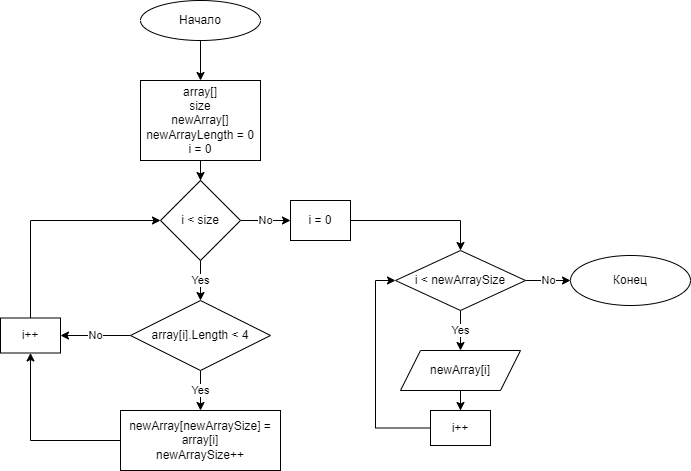

The diagram above was exported from draw.io. Its source (the exported page's mxGraphModel, read from the mxfile embedded in the PNG):
<mxGraphModel dx="1381" dy="795" grid="1" gridSize="10" guides="1" tooltips="1" connect="1" arrows="1" fold="1" page="1" pageScale="1" pageWidth="827" pageHeight="1169" math="0" shadow="0">
  <root>
    <mxCell id="0" />
    <mxCell id="1" parent="0" />
    <mxCell id="BXwEanPLyeDcdGsMDQZs-3" style="edgeStyle=orthogonalEdgeStyle;rounded=0;orthogonalLoop=1;jettySize=auto;html=1;exitX=0.5;exitY=1;exitDx=0;exitDy=0;" edge="1" parent="1" source="BXwEanPLyeDcdGsMDQZs-1" target="BXwEanPLyeDcdGsMDQZs-2">
      <mxGeometry relative="1" as="geometry" />
    </mxCell>
    <mxCell id="BXwEanPLyeDcdGsMDQZs-1" value="Начало" style="ellipse;whiteSpace=wrap;html=1;" vertex="1" parent="1">
      <mxGeometry x="190" y="50" width="120" height="40" as="geometry" />
    </mxCell>
    <mxCell id="BXwEanPLyeDcdGsMDQZs-5" value="" style="edgeStyle=orthogonalEdgeStyle;rounded=0;orthogonalLoop=1;jettySize=auto;html=1;" edge="1" parent="1" source="BXwEanPLyeDcdGsMDQZs-2" target="BXwEanPLyeDcdGsMDQZs-4">
      <mxGeometry relative="1" as="geometry" />
    </mxCell>
    <mxCell id="BXwEanPLyeDcdGsMDQZs-2" value="array[]&lt;br&gt;size&lt;br&gt;newArray[]&lt;br&gt;newArrayLength = 0&lt;br&gt;i = 0" style="rounded=0;whiteSpace=wrap;html=1;" vertex="1" parent="1">
      <mxGeometry x="190" y="130" width="120" height="80" as="geometry" />
    </mxCell>
    <mxCell id="BXwEanPLyeDcdGsMDQZs-7" value="Yes" style="edgeStyle=orthogonalEdgeStyle;rounded=0;orthogonalLoop=1;jettySize=auto;html=1;" edge="1" parent="1" source="BXwEanPLyeDcdGsMDQZs-4" target="BXwEanPLyeDcdGsMDQZs-6">
      <mxGeometry relative="1" as="geometry">
        <Array as="points">
          <mxPoint x="250" y="330" />
          <mxPoint x="250" y="330" />
        </Array>
      </mxGeometry>
    </mxCell>
    <mxCell id="BXwEanPLyeDcdGsMDQZs-15" value="No" style="edgeStyle=orthogonalEdgeStyle;rounded=0;orthogonalLoop=1;jettySize=auto;html=1;" edge="1" parent="1" source="BXwEanPLyeDcdGsMDQZs-4" target="BXwEanPLyeDcdGsMDQZs-14">
      <mxGeometry relative="1" as="geometry" />
    </mxCell>
    <mxCell id="BXwEanPLyeDcdGsMDQZs-4" value="i &amp;lt; size" style="rhombus;whiteSpace=wrap;html=1;" vertex="1" parent="1">
      <mxGeometry x="210" y="230" width="80" height="80" as="geometry" />
    </mxCell>
    <mxCell id="BXwEanPLyeDcdGsMDQZs-9" value="Yes" style="edgeStyle=orthogonalEdgeStyle;rounded=0;orthogonalLoop=1;jettySize=auto;html=1;" edge="1" parent="1" source="BXwEanPLyeDcdGsMDQZs-6" target="BXwEanPLyeDcdGsMDQZs-8">
      <mxGeometry relative="1" as="geometry" />
    </mxCell>
    <mxCell id="BXwEanPLyeDcdGsMDQZs-11" value="No" style="edgeStyle=orthogonalEdgeStyle;rounded=0;orthogonalLoop=1;jettySize=auto;html=1;" edge="1" parent="1" source="BXwEanPLyeDcdGsMDQZs-6" target="BXwEanPLyeDcdGsMDQZs-10">
      <mxGeometry relative="1" as="geometry" />
    </mxCell>
    <mxCell id="BXwEanPLyeDcdGsMDQZs-6" value="array[i].Length &amp;lt; 4" style="rhombus;whiteSpace=wrap;html=1;" vertex="1" parent="1">
      <mxGeometry x="180" y="350" width="140" height="70" as="geometry" />
    </mxCell>
    <mxCell id="BXwEanPLyeDcdGsMDQZs-12" style="edgeStyle=orthogonalEdgeStyle;rounded=0;orthogonalLoop=1;jettySize=auto;html=1;entryX=0.5;entryY=1;entryDx=0;entryDy=0;" edge="1" parent="1" source="BXwEanPLyeDcdGsMDQZs-8" target="BXwEanPLyeDcdGsMDQZs-10">
      <mxGeometry relative="1" as="geometry" />
    </mxCell>
    <mxCell id="BXwEanPLyeDcdGsMDQZs-8" value="newArray[newArraySize] = array[i]&lt;br&gt;newArraySize++" style="rounded=0;whiteSpace=wrap;html=1;" vertex="1" parent="1">
      <mxGeometry x="170" y="460" width="160" height="60" as="geometry" />
    </mxCell>
    <mxCell id="BXwEanPLyeDcdGsMDQZs-13" style="edgeStyle=orthogonalEdgeStyle;rounded=0;orthogonalLoop=1;jettySize=auto;html=1;entryX=0;entryY=0.5;entryDx=0;entryDy=0;" edge="1" parent="1" source="BXwEanPLyeDcdGsMDQZs-10" target="BXwEanPLyeDcdGsMDQZs-4">
      <mxGeometry relative="1" as="geometry">
        <Array as="points">
          <mxPoint x="80" y="270" />
        </Array>
      </mxGeometry>
    </mxCell>
    <mxCell id="BXwEanPLyeDcdGsMDQZs-10" value="i++" style="rounded=0;whiteSpace=wrap;html=1;" vertex="1" parent="1">
      <mxGeometry x="50" y="367.5" width="60" height="35" as="geometry" />
    </mxCell>
    <mxCell id="BXwEanPLyeDcdGsMDQZs-17" value="" style="edgeStyle=orthogonalEdgeStyle;rounded=0;orthogonalLoop=1;jettySize=auto;html=1;" edge="1" parent="1" source="BXwEanPLyeDcdGsMDQZs-14" target="BXwEanPLyeDcdGsMDQZs-16">
      <mxGeometry relative="1" as="geometry" />
    </mxCell>
    <mxCell id="BXwEanPLyeDcdGsMDQZs-14" value="i = 0" style="rounded=0;whiteSpace=wrap;html=1;" vertex="1" parent="1">
      <mxGeometry x="340" y="250" width="60" height="40" as="geometry" />
    </mxCell>
    <mxCell id="BXwEanPLyeDcdGsMDQZs-27" value="Yes" style="edgeStyle=orthogonalEdgeStyle;rounded=0;orthogonalLoop=1;jettySize=auto;html=1;entryX=0.5;entryY=0;entryDx=0;entryDy=0;" edge="1" parent="1" source="BXwEanPLyeDcdGsMDQZs-16" target="BXwEanPLyeDcdGsMDQZs-18">
      <mxGeometry relative="1" as="geometry" />
    </mxCell>
    <mxCell id="BXwEanPLyeDcdGsMDQZs-30" value="No" style="edgeStyle=orthogonalEdgeStyle;rounded=0;orthogonalLoop=1;jettySize=auto;html=1;" edge="1" parent="1" source="BXwEanPLyeDcdGsMDQZs-16" target="BXwEanPLyeDcdGsMDQZs-29">
      <mxGeometry relative="1" as="geometry" />
    </mxCell>
    <mxCell id="BXwEanPLyeDcdGsMDQZs-16" value="i &amp;lt; newArraySize" style="rhombus;whiteSpace=wrap;html=1;" vertex="1" parent="1">
      <mxGeometry x="445" y="300" width="130" height="60" as="geometry" />
    </mxCell>
    <mxCell id="BXwEanPLyeDcdGsMDQZs-28" value="" style="edgeStyle=orthogonalEdgeStyle;rounded=0;orthogonalLoop=1;jettySize=auto;html=1;" edge="1" parent="1" source="BXwEanPLyeDcdGsMDQZs-18" target="BXwEanPLyeDcdGsMDQZs-19">
      <mxGeometry relative="1" as="geometry" />
    </mxCell>
    <mxCell id="BXwEanPLyeDcdGsMDQZs-18" value="newArray[i]" style="shape=parallelogram;perimeter=parallelogramPerimeter;whiteSpace=wrap;html=1;fixedSize=1;" vertex="1" parent="1">
      <mxGeometry x="450" y="400" width="120" height="40" as="geometry" />
    </mxCell>
    <mxCell id="BXwEanPLyeDcdGsMDQZs-21" style="edgeStyle=orthogonalEdgeStyle;rounded=0;orthogonalLoop=1;jettySize=auto;html=1;entryX=0;entryY=0.5;entryDx=0;entryDy=0;" edge="1" parent="1" source="BXwEanPLyeDcdGsMDQZs-19" target="BXwEanPLyeDcdGsMDQZs-16">
      <mxGeometry relative="1" as="geometry">
        <Array as="points">
          <mxPoint x="425" y="478" />
          <mxPoint x="425" y="330" />
        </Array>
      </mxGeometry>
    </mxCell>
    <mxCell id="BXwEanPLyeDcdGsMDQZs-19" value="i++" style="rounded=0;whiteSpace=wrap;html=1;" vertex="1" parent="1">
      <mxGeometry x="480" y="460" width="60" height="35" as="geometry" />
    </mxCell>
    <mxCell id="BXwEanPLyeDcdGsMDQZs-29" value="Конец" style="ellipse;whiteSpace=wrap;html=1;" vertex="1" parent="1">
      <mxGeometry x="620" y="305" width="120" height="50" as="geometry" />
    </mxCell>
  </root>
</mxGraphModel>